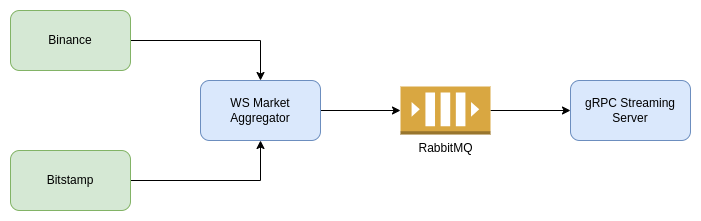

The diagram above was exported from draw.io. Its source (the exported page's mxGraphModel, read from the mxfile embedded in the PNG):
<mxGraphModel dx="1360" dy="807" grid="1" gridSize="10" guides="1" tooltips="1" connect="1" arrows="1" fold="1" page="1" pageScale="1" pageWidth="850" pageHeight="1100" math="0" shadow="0">
  <root>
    <mxCell id="0" />
    <mxCell id="1" parent="0" />
    <mxCell id="2" style="edgeStyle=orthogonalEdgeStyle;rounded=0;orthogonalLoop=1;jettySize=auto;html=1;entryX=0;entryY=0.5;entryDx=0;entryDy=0;entryPerimeter=0;" edge="1" source="3" target="5" parent="1">
      <mxGeometry relative="1" as="geometry" />
    </mxCell>
    <mxCell id="3" value="WS Market Aggregator" style="rounded=1;whiteSpace=wrap;html=1;fillColor=#dae8fc;strokeColor=#6c8ebf;" vertex="1" parent="1">
      <mxGeometry x="275" y="190" width="120" height="60" as="geometry" />
    </mxCell>
    <mxCell id="4" style="edgeStyle=orthogonalEdgeStyle;rounded=0;orthogonalLoop=1;jettySize=auto;html=1;entryX=0;entryY=0.5;entryDx=0;entryDy=0;" edge="1" source="5" target="6" parent="1">
      <mxGeometry relative="1" as="geometry" />
    </mxCell>
    <mxCell id="5" value="RabbitMQ" style="outlineConnect=0;dashed=0;verticalLabelPosition=bottom;verticalAlign=top;align=center;html=1;shape=mxgraph.aws3.queue;fillColor=#D9A741;gradientColor=none;" vertex="1" parent="1">
      <mxGeometry x="475" y="196" width="90" height="48" as="geometry" />
    </mxCell>
    <mxCell id="6" value="gRPC Streaming Server" style="rounded=1;whiteSpace=wrap;html=1;fillColor=#dae8fc;strokeColor=#6c8ebf;" vertex="1" parent="1">
      <mxGeometry x="645" y="190" width="120" height="60" as="geometry" />
    </mxCell>
    <mxCell id="7" style="edgeStyle=orthogonalEdgeStyle;rounded=0;orthogonalLoop=1;jettySize=auto;html=1;exitX=1;exitY=0.5;exitDx=0;exitDy=0;entryX=0.5;entryY=0;entryDx=0;entryDy=0;" edge="1" source="8" target="3" parent="1">
      <mxGeometry relative="1" as="geometry" />
    </mxCell>
    <mxCell id="8" value="Binance" style="rounded=1;whiteSpace=wrap;html=1;fillColor=#d5e8d4;strokeColor=#82b366;" vertex="1" parent="1">
      <mxGeometry x="85" y="120" width="120" height="60" as="geometry" />
    </mxCell>
    <mxCell id="9" style="edgeStyle=orthogonalEdgeStyle;rounded=0;orthogonalLoop=1;jettySize=auto;html=1;exitX=1;exitY=0.5;exitDx=0;exitDy=0;entryX=0.5;entryY=1;entryDx=0;entryDy=0;" edge="1" source="10" target="3" parent="1">
      <mxGeometry relative="1" as="geometry" />
    </mxCell>
    <mxCell id="10" value="Bitstamp" style="rounded=1;whiteSpace=wrap;html=1;fillColor=#d5e8d4;strokeColor=#82b366;" vertex="1" parent="1">
      <mxGeometry x="85" y="260" width="120" height="60" as="geometry" />
    </mxCell>
  </root>
</mxGraphModel>